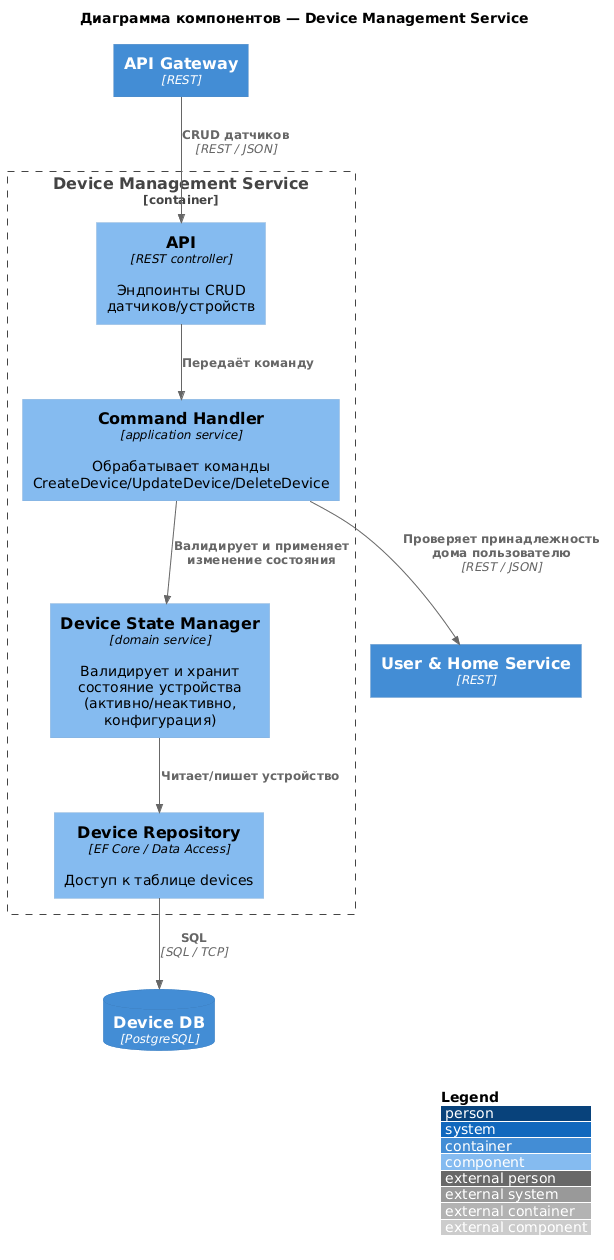

The diagram above was rendered by PlantUML. Its source (embedded in the PNG):
@startuml
!include https://raw.githubusercontent.com/plantuml-stdlib/C4-PlantUML/master/C4_Component.puml

LAYOUT_WITH_LEGEND()

title Диаграмма компонентов — Device Management Service

Container(gateway, "API Gateway", "REST")
Container(userSvc, "User & Home Service", "REST")
ContainerDb(deviceDb, "Device DB", "PostgreSQL")

Container_Boundary(deviceSvc, "Device Management Service") {
  Component(api, "API", "REST controller", "Эндпоинты CRUD датчиков/устройств")
  Component(commandHandler, "Command Handler", "application service", "Обрабатывает команды CreateDevice/UpdateDevice/DeleteDevice")
  Component(stateManager, "Device State Manager", "domain service", "Валидирует и хранит состояние устройства (активно/неактивно, конфигурация)")
  Component(repository, "Device Repository", "EF Core / Data Access", "Доступ к таблице devices")
}

Rel(gateway, api, "CRUD датчиков", "REST / JSON")
Rel(api, commandHandler, "Передаёт команду")
Rel(commandHandler, userSvc, "Проверяет принадлежность дома пользователю", "REST / JSON")
Rel(commandHandler, stateManager, "Валидирует и применяет изменение состояния")
Rel(stateManager, repository, "Читает/пишет устройство")
Rel(repository, deviceDb, "SQL", "SQL / TCP")
@enduml